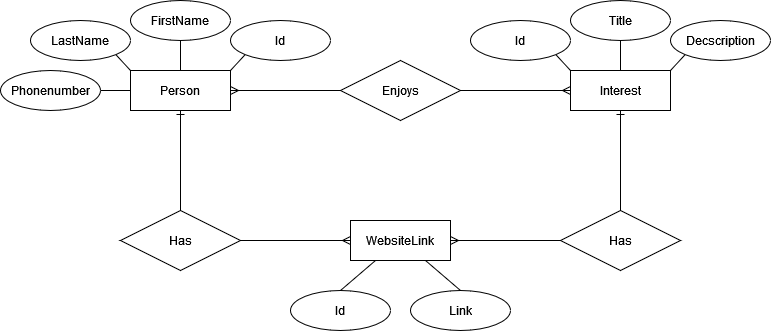

The diagram above was exported from draw.io. Its source (the exported page's mxGraphModel, read from the mxfile embedded in the PNG):
<mxGraphModel dx="2074" dy="1142" grid="1" gridSize="10" guides="1" tooltips="1" connect="1" arrows="1" fold="1" page="1" pageScale="1" pageWidth="850" pageHeight="1100" math="0" shadow="0">
  <root>
    <mxCell id="0" />
    <mxCell id="1" parent="0" />
    <mxCell id="_eBj5MaBzi5RdiKtqnmY-1" value="&lt;div&gt;Person&lt;/div&gt;" style="whiteSpace=wrap;html=1;align=center;" vertex="1" parent="1">
      <mxGeometry x="170" y="560" width="100" height="40" as="geometry" />
    </mxCell>
    <mxCell id="_eBj5MaBzi5RdiKtqnmY-2" value="Id" style="ellipse;whiteSpace=wrap;html=1;align=center;" vertex="1" parent="1">
      <mxGeometry x="270" y="510" width="100" height="40" as="geometry" />
    </mxCell>
    <mxCell id="_eBj5MaBzi5RdiKtqnmY-3" value="FirstName" style="ellipse;whiteSpace=wrap;html=1;align=center;" vertex="1" parent="1">
      <mxGeometry x="170" y="490" width="100" height="40" as="geometry" />
    </mxCell>
    <mxCell id="_eBj5MaBzi5RdiKtqnmY-4" value="LastName" style="ellipse;whiteSpace=wrap;html=1;align=center;" vertex="1" parent="1">
      <mxGeometry x="70" y="510" width="100" height="40" as="geometry" />
    </mxCell>
    <mxCell id="_eBj5MaBzi5RdiKtqnmY-5" value="&lt;div&gt;Phonenumber&lt;/div&gt;" style="ellipse;whiteSpace=wrap;html=1;align=center;" vertex="1" parent="1">
      <mxGeometry x="40" y="560" width="100" height="40" as="geometry" />
    </mxCell>
    <mxCell id="_eBj5MaBzi5RdiKtqnmY-13" value="" style="endArrow=none;html=1;rounded=0;exitX=1;exitY=0.5;exitDx=0;exitDy=0;entryX=0;entryY=0.5;entryDx=0;entryDy=0;" edge="1" parent="1" source="_eBj5MaBzi5RdiKtqnmY-5" target="_eBj5MaBzi5RdiKtqnmY-1">
      <mxGeometry relative="1" as="geometry">
        <mxPoint x="340" y="580" as="sourcePoint" />
        <mxPoint x="500" y="580" as="targetPoint" />
      </mxGeometry>
    </mxCell>
    <mxCell id="_eBj5MaBzi5RdiKtqnmY-14" value="" style="endArrow=none;html=1;rounded=0;exitX=1;exitY=1;exitDx=0;exitDy=0;entryX=0;entryY=0;entryDx=0;entryDy=0;" edge="1" parent="1" source="_eBj5MaBzi5RdiKtqnmY-4" target="_eBj5MaBzi5RdiKtqnmY-1">
      <mxGeometry relative="1" as="geometry">
        <mxPoint x="330" y="390" as="sourcePoint" />
        <mxPoint x="190" y="300" as="targetPoint" />
      </mxGeometry>
    </mxCell>
    <mxCell id="_eBj5MaBzi5RdiKtqnmY-15" value="" style="endArrow=none;html=1;rounded=0;exitX=0.5;exitY=1;exitDx=0;exitDy=0;entryX=0.5;entryY=0;entryDx=0;entryDy=0;" edge="1" parent="1" source="_eBj5MaBzi5RdiKtqnmY-3" target="_eBj5MaBzi5RdiKtqnmY-1">
      <mxGeometry relative="1" as="geometry">
        <mxPoint x="450" y="640" as="sourcePoint" />
        <mxPoint x="310" y="530" as="targetPoint" />
      </mxGeometry>
    </mxCell>
    <mxCell id="_eBj5MaBzi5RdiKtqnmY-16" value="" style="endArrow=none;html=1;rounded=0;exitX=0;exitY=1;exitDx=0;exitDy=0;entryX=1;entryY=0;entryDx=0;entryDy=0;" edge="1" parent="1" source="_eBj5MaBzi5RdiKtqnmY-2" target="_eBj5MaBzi5RdiKtqnmY-1">
      <mxGeometry relative="1" as="geometry">
        <mxPoint x="340" y="580" as="sourcePoint" />
        <mxPoint x="500" y="580" as="targetPoint" />
      </mxGeometry>
    </mxCell>
    <mxCell id="_eBj5MaBzi5RdiKtqnmY-33" style="edgeStyle=orthogonalEdgeStyle;rounded=0;orthogonalLoop=1;jettySize=auto;html=1;exitX=0;exitY=0.5;exitDx=0;exitDy=0;entryX=1;entryY=0.5;entryDx=0;entryDy=0;endArrow=ERmany;endFill=0;" edge="1" parent="1" source="_eBj5MaBzi5RdiKtqnmY-17" target="_eBj5MaBzi5RdiKtqnmY-1">
      <mxGeometry relative="1" as="geometry" />
    </mxCell>
    <mxCell id="_eBj5MaBzi5RdiKtqnmY-34" style="edgeStyle=orthogonalEdgeStyle;rounded=0;orthogonalLoop=1;jettySize=auto;html=1;exitX=1;exitY=0.5;exitDx=0;exitDy=0;entryX=0;entryY=0.5;entryDx=0;entryDy=0;endArrow=ERmany;endFill=0;" edge="1" parent="1" source="_eBj5MaBzi5RdiKtqnmY-17" target="_eBj5MaBzi5RdiKtqnmY-19">
      <mxGeometry relative="1" as="geometry" />
    </mxCell>
    <mxCell id="_eBj5MaBzi5RdiKtqnmY-17" value="Enjoys" style="shape=rhombus;perimeter=rhombusPerimeter;whiteSpace=wrap;html=1;align=center;" vertex="1" parent="1">
      <mxGeometry x="380" y="550" width="120" height="60" as="geometry" />
    </mxCell>
    <mxCell id="_eBj5MaBzi5RdiKtqnmY-30" style="edgeStyle=orthogonalEdgeStyle;rounded=0;orthogonalLoop=1;jettySize=auto;html=1;exitX=0.5;exitY=0;exitDx=0;exitDy=0;entryX=0.5;entryY=1;entryDx=0;entryDy=0;endArrow=ERone;endFill=0;" edge="1" parent="1" source="_eBj5MaBzi5RdiKtqnmY-18" target="_eBj5MaBzi5RdiKtqnmY-1">
      <mxGeometry relative="1" as="geometry" />
    </mxCell>
    <mxCell id="_eBj5MaBzi5RdiKtqnmY-18" value="Has" style="shape=rhombus;perimeter=rhombusPerimeter;whiteSpace=wrap;html=1;align=center;" vertex="1" parent="1">
      <mxGeometry x="160" y="700" width="120" height="60" as="geometry" />
    </mxCell>
    <mxCell id="_eBj5MaBzi5RdiKtqnmY-19" value="Interest" style="whiteSpace=wrap;html=1;align=center;" vertex="1" parent="1">
      <mxGeometry x="610" y="560" width="100" height="40" as="geometry" />
    </mxCell>
    <mxCell id="_eBj5MaBzi5RdiKtqnmY-20" value="WebsiteLink" style="whiteSpace=wrap;html=1;align=center;" vertex="1" parent="1">
      <mxGeometry x="390" y="710" width="100" height="40" as="geometry" />
    </mxCell>
    <mxCell id="_eBj5MaBzi5RdiKtqnmY-35" style="edgeStyle=orthogonalEdgeStyle;rounded=0;orthogonalLoop=1;jettySize=auto;html=1;exitX=0.5;exitY=0;exitDx=0;exitDy=0;entryX=0.5;entryY=1;entryDx=0;entryDy=0;endArrow=ERone;endFill=0;" edge="1" parent="1" source="_eBj5MaBzi5RdiKtqnmY-21" target="_eBj5MaBzi5RdiKtqnmY-19">
      <mxGeometry relative="1" as="geometry" />
    </mxCell>
    <mxCell id="_eBj5MaBzi5RdiKtqnmY-36" style="edgeStyle=orthogonalEdgeStyle;rounded=0;orthogonalLoop=1;jettySize=auto;html=1;exitX=0;exitY=0.5;exitDx=0;exitDy=0;entryX=1;entryY=0.5;entryDx=0;entryDy=0;endArrow=ERmany;endFill=0;" edge="1" parent="1" source="_eBj5MaBzi5RdiKtqnmY-21" target="_eBj5MaBzi5RdiKtqnmY-20">
      <mxGeometry relative="1" as="geometry" />
    </mxCell>
    <mxCell id="_eBj5MaBzi5RdiKtqnmY-21" value="Has" style="shape=rhombus;perimeter=rhombusPerimeter;whiteSpace=wrap;html=1;align=center;" vertex="1" parent="1">
      <mxGeometry x="600" y="700" width="120" height="60" as="geometry" />
    </mxCell>
    <mxCell id="_eBj5MaBzi5RdiKtqnmY-22" value="Title" style="ellipse;whiteSpace=wrap;html=1;align=center;" vertex="1" parent="1">
      <mxGeometry x="610" y="490" width="100" height="40" as="geometry" />
    </mxCell>
    <mxCell id="_eBj5MaBzi5RdiKtqnmY-23" value="Id" style="ellipse;whiteSpace=wrap;html=1;align=center;" vertex="1" parent="1">
      <mxGeometry x="510" y="510" width="100" height="40" as="geometry" />
    </mxCell>
    <mxCell id="_eBj5MaBzi5RdiKtqnmY-24" value="Decscription" style="ellipse;whiteSpace=wrap;html=1;align=center;" vertex="1" parent="1">
      <mxGeometry x="710" y="510" width="100" height="40" as="geometry" />
    </mxCell>
    <mxCell id="_eBj5MaBzi5RdiKtqnmY-25" value="Id" style="ellipse;whiteSpace=wrap;html=1;align=center;" vertex="1" parent="1">
      <mxGeometry x="330" y="780" width="100" height="40" as="geometry" />
    </mxCell>
    <mxCell id="_eBj5MaBzi5RdiKtqnmY-26" value="Link" style="ellipse;whiteSpace=wrap;html=1;align=center;" vertex="1" parent="1">
      <mxGeometry x="450" y="780" width="100" height="40" as="geometry" />
    </mxCell>
    <mxCell id="_eBj5MaBzi5RdiKtqnmY-27" value="" style="edgeStyle=entityRelationEdgeStyle;fontSize=12;html=1;endArrow=ERmany;rounded=0;entryX=0;entryY=0.5;entryDx=0;entryDy=0;exitX=1;exitY=0.5;exitDx=0;exitDy=0;" edge="1" parent="1" source="_eBj5MaBzi5RdiKtqnmY-18" target="_eBj5MaBzi5RdiKtqnmY-20">
      <mxGeometry width="100" height="100" relative="1" as="geometry">
        <mxPoint x="230" y="790" as="sourcePoint" />
        <mxPoint x="330" y="690" as="targetPoint" />
      </mxGeometry>
    </mxCell>
    <mxCell id="_eBj5MaBzi5RdiKtqnmY-40" value="" style="endArrow=none;html=1;rounded=0;entryX=0;entryY=1;entryDx=0;entryDy=0;exitX=1;exitY=0;exitDx=0;exitDy=0;" edge="1" parent="1" source="_eBj5MaBzi5RdiKtqnmY-19" target="_eBj5MaBzi5RdiKtqnmY-24">
      <mxGeometry relative="1" as="geometry">
        <mxPoint x="430" y="770" as="sourcePoint" />
        <mxPoint x="590" y="770" as="targetPoint" />
      </mxGeometry>
    </mxCell>
    <mxCell id="_eBj5MaBzi5RdiKtqnmY-41" value="" style="endArrow=none;html=1;rounded=0;entryX=0.5;entryY=0;entryDx=0;entryDy=0;exitX=0.5;exitY=1;exitDx=0;exitDy=0;" edge="1" parent="1" source="_eBj5MaBzi5RdiKtqnmY-22" target="_eBj5MaBzi5RdiKtqnmY-19">
      <mxGeometry relative="1" as="geometry">
        <mxPoint x="690" y="550" as="sourcePoint" />
        <mxPoint x="810" y="920" as="targetPoint" />
      </mxGeometry>
    </mxCell>
    <mxCell id="_eBj5MaBzi5RdiKtqnmY-42" value="" style="endArrow=none;html=1;rounded=0;entryX=1;entryY=1;entryDx=0;entryDy=0;exitX=0;exitY=0;exitDx=0;exitDy=0;" edge="1" parent="1" source="_eBj5MaBzi5RdiKtqnmY-19" target="_eBj5MaBzi5RdiKtqnmY-23">
      <mxGeometry relative="1" as="geometry">
        <mxPoint x="430" y="800" as="sourcePoint" />
        <mxPoint x="590" y="800" as="targetPoint" />
      </mxGeometry>
    </mxCell>
    <mxCell id="_eBj5MaBzi5RdiKtqnmY-44" value="" style="endArrow=none;html=1;rounded=0;entryX=0.25;entryY=1;entryDx=0;entryDy=0;exitX=0.5;exitY=0;exitDx=0;exitDy=0;" edge="1" parent="1" source="_eBj5MaBzi5RdiKtqnmY-25" target="_eBj5MaBzi5RdiKtqnmY-20">
      <mxGeometry relative="1" as="geometry">
        <mxPoint x="400" y="780" as="sourcePoint" />
        <mxPoint x="370" y="770" as="targetPoint" />
      </mxGeometry>
    </mxCell>
    <mxCell id="_eBj5MaBzi5RdiKtqnmY-46" value="" style="endArrow=none;html=1;rounded=0;entryX=0.5;entryY=0;entryDx=0;entryDy=0;exitX=0.75;exitY=1;exitDx=0;exitDy=0;" edge="1" parent="1" source="_eBj5MaBzi5RdiKtqnmY-20" target="_eBj5MaBzi5RdiKtqnmY-26">
      <mxGeometry relative="1" as="geometry">
        <mxPoint x="520" y="750" as="sourcePoint" />
        <mxPoint x="370" y="770" as="targetPoint" />
      </mxGeometry>
    </mxCell>
  </root>
</mxGraphModel>